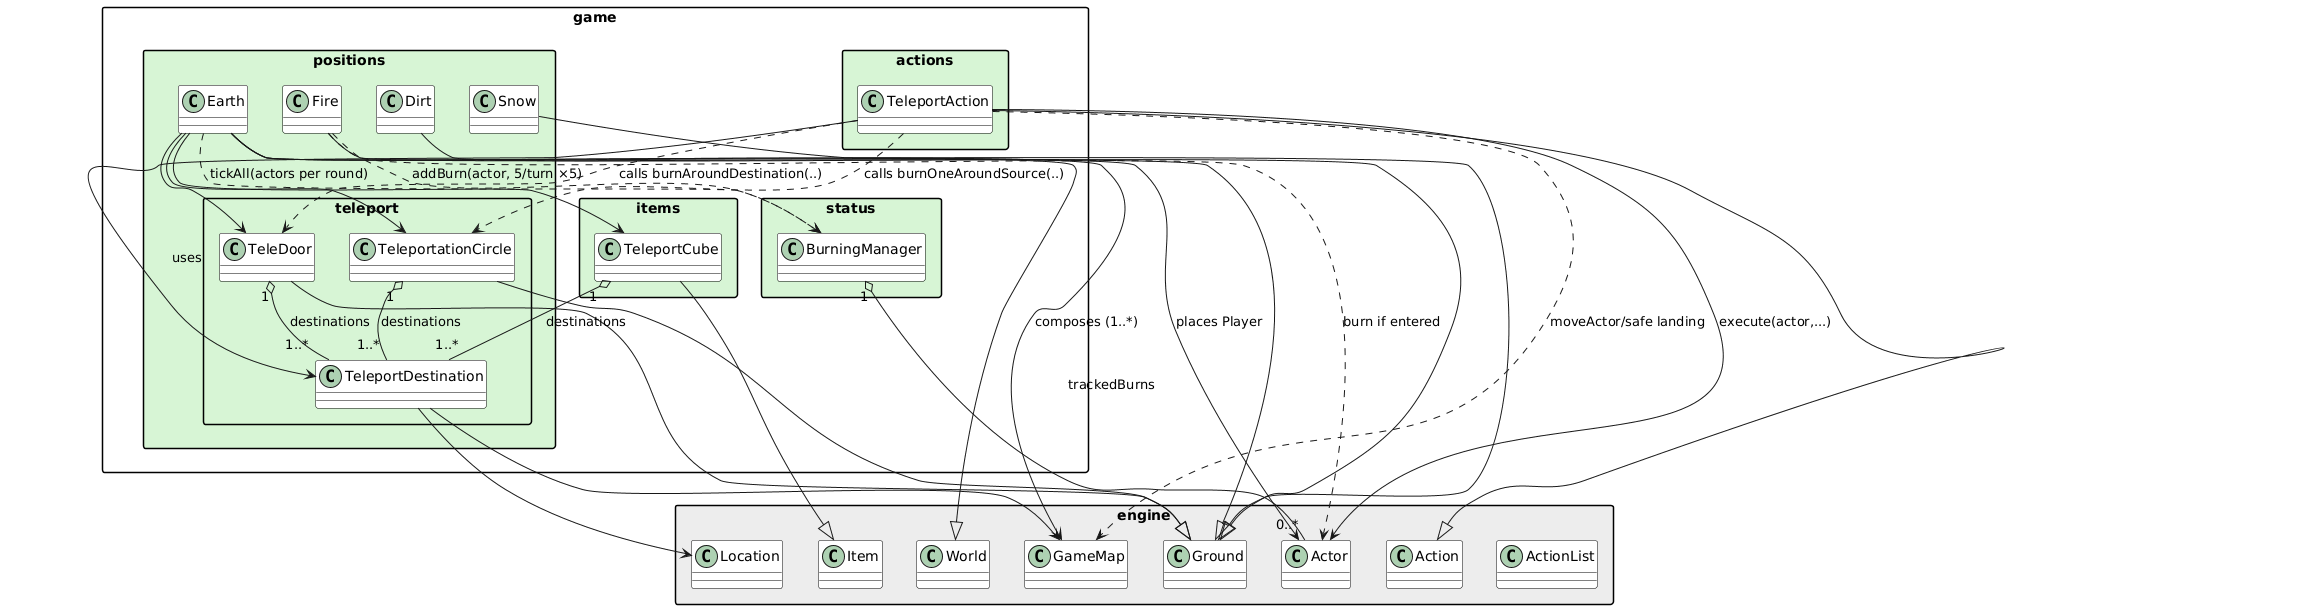

The diagram above was rendered by PlantUML. Its source (embedded in the PNG):
@startuml
skinparam packageStyle rectangle
skinparam class {
  BackgroundColor White
  BorderColor Black
}

' ================= ENGINE (given) =================
package engine #EDEDED {
  class Action
  class Actor
  class Item
  class Ground
  class GameMap
  class Location
  class World
  class ActionList
}

' ================= GAME (existing, unchanged) =================

' ================= GAME (new for REQ1) =================
package "game.actions" #D7F5D5 {
  class TeleportAction
}

package "game.positions" #D7F5D5 {
  class Dirt
  class Fire
  class Earth
  class Snow
}

package "game.positions.teleport" #D7F5D5 {
  class TeleDoor
  class TeleportationCircle
  class TeleportDestination
}

package "game.items" #D7F5D5 {
  class TeleportCube
}

package "game.status" #D7F5D5 {
  class BurningManager
}

' ============= Inheritance / Implementation =============
Dirt --|> Ground
Fire --|> Ground
TeleDoor --|> Ground
TeleportationCircle --|> Ground
TeleportCube --|> Item
TeleportAction --|> Action
Earth --|> World
Snow --|> Ground

' ============= Key Associations / Multiplicities =========
TeleDoor "1" o-- "1..*" TeleportDestination : destinations
TeleportationCircle "1" o-- "1..*" TeleportDestination : destinations
TeleportCube "1" o-- "1..*" TeleportDestination : destinations
TeleportAction --> TeleportDestination : uses

' burn helpers
TeleportAction ..> TeleDoor : calls burnAroundDestination(..)
TeleportAction ..> TeleportationCircle : calls burnOneAroundSource(..)

' fire / DoT
Fire ..> BurningManager : addBurn(actor, 5/turn ×5)
Earth ..> BurningManager : tickAll(actors per round)

' movement
TeleportAction ..> GameMap : moveActor/safe landing
TeleportDestination --> GameMap
TeleportDestination --> Location

' world setup
Earth --> GameMap : composes (1..*)
Earth --> TeleDoor
Earth --> TeleportationCircle
Earth --> TeleportCube

TeleportAction --> Actor : execute(actor,...)
BurningManager "1" o-- "0..*" Actor : trackedBurns
Fire ..> Actor : burn if entered
Earth --> Actor : places Player
@enduml